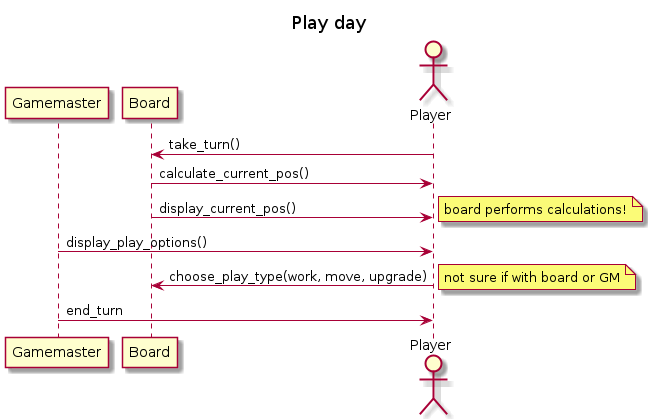

The diagram above was rendered by PlantUML. Its source (embedded in the PNG):
@startuml
title: Play day

participant Gamemaster
participant Board
actor Player

Player -> Board: take_turn()
Board  -> Player: calculate_current_pos()
Board -> Player: display_current_pos()
note right: board performs calculations!
Gamemaster -> Player: display_play_options()
Player -> Board: choose_play_type(work, move, upgrade) 
note right: not sure if with board or GM
Gamemaster -> Player: end_turn
@enduml